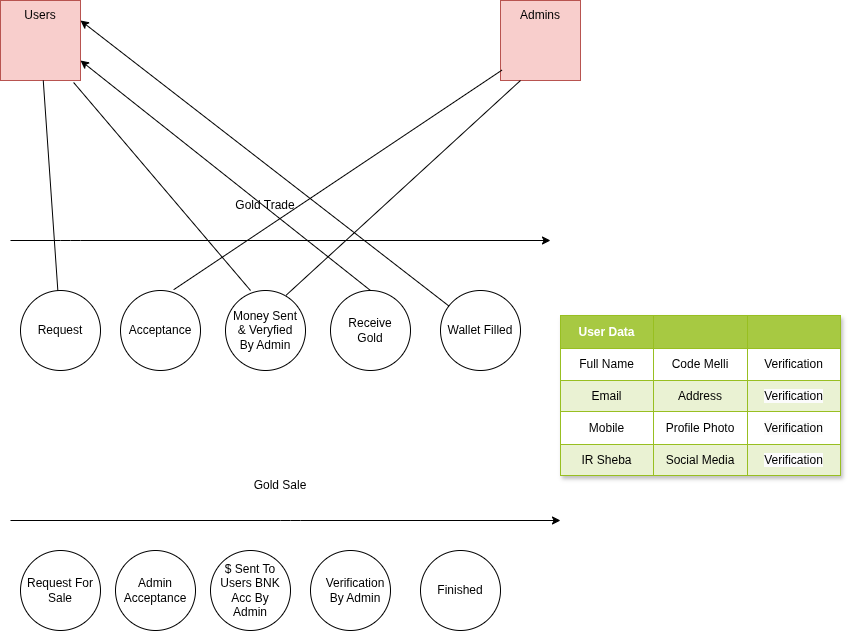

The diagram above was exported from draw.io. Its source (the exported page's mxGraphModel, read from the mxfile embedded in the PNG):
<mxGraphModel dx="2110" dy="938" grid="1" gridSize="10" guides="1" tooltips="1" connect="1" arrows="1" fold="1" page="1" pageScale="1" pageWidth="850" pageHeight="1100" math="0" shadow="0">
  <root>
    <mxCell id="0" />
    <mxCell id="1" parent="0" />
    <mxCell id="2" value="" style="whiteSpace=wrap;html=1;aspect=fixed;strokeColor=#b85450;fillColor=#f8cecc;" vertex="1" parent="1">
      <mxGeometry x="-850" width="80" height="80" as="geometry" />
    </mxCell>
    <mxCell id="3" value="Users" style="text;html=1;align=center;verticalAlign=middle;whiteSpace=wrap;rounded=0;" vertex="1" parent="1">
      <mxGeometry x="-840" width="60" height="30" as="geometry" />
    </mxCell>
    <mxCell id="4" value="" style="whiteSpace=wrap;html=1;aspect=fixed;strokeColor=#b85450;fillColor=#f8cecc;" vertex="1" parent="1">
      <mxGeometry x="-350" width="80" height="80" as="geometry" />
    </mxCell>
    <mxCell id="5" value="Admins" style="text;html=1;align=center;verticalAlign=middle;whiteSpace=wrap;rounded=0;" vertex="1" parent="1">
      <mxGeometry x="-340" width="60" height="30" as="geometry" />
    </mxCell>
    <mxCell id="6" value="" style="ellipse;whiteSpace=wrap;html=1;aspect=fixed;" vertex="1" parent="1">
      <mxGeometry x="-830" y="290" width="80" height="80" as="geometry" />
    </mxCell>
    <mxCell id="7" value="" style="endArrow=classic;html=1;" edge="1" parent="1">
      <mxGeometry width="50" height="50" relative="1" as="geometry">
        <mxPoint x="-840" y="240" as="sourcePoint" />
        <mxPoint x="-300" y="240" as="targetPoint" />
        <Array as="points">
          <mxPoint x="-780" y="240" />
        </Array>
      </mxGeometry>
    </mxCell>
    <mxCell id="8" value="Gold Trade" style="text;html=1;align=center;verticalAlign=middle;whiteSpace=wrap;rounded=0;" vertex="1" parent="1">
      <mxGeometry x="-630" y="190" width="90" height="30" as="geometry" />
    </mxCell>
    <mxCell id="9" value="" style="ellipse;whiteSpace=wrap;html=1;aspect=fixed;" vertex="1" parent="1">
      <mxGeometry x="-830" y="550" width="80" height="80" as="geometry" />
    </mxCell>
    <mxCell id="10" value="" style="endArrow=classic;html=1;" edge="1" parent="1">
      <mxGeometry width="50" height="50" relative="1" as="geometry">
        <mxPoint x="-840" y="520" as="sourcePoint" />
        <mxPoint x="-290" y="520" as="targetPoint" />
        <Array as="points">
          <mxPoint x="-560" y="520" />
        </Array>
      </mxGeometry>
    </mxCell>
    <mxCell id="11" value="Gold Sale" style="text;html=1;align=center;verticalAlign=middle;whiteSpace=wrap;rounded=0;" vertex="1" parent="1">
      <mxGeometry x="-600" y="470" width="60" height="30" as="geometry" />
    </mxCell>
    <mxCell id="12" value="Request" style="text;html=1;align=center;verticalAlign=middle;whiteSpace=wrap;rounded=0;" vertex="1" parent="1">
      <mxGeometry x="-825" y="315" width="70" height="30" as="geometry" />
    </mxCell>
    <mxCell id="13" value="" style="ellipse;whiteSpace=wrap;html=1;aspect=fixed;" vertex="1" parent="1">
      <mxGeometry x="-730" y="290" width="80" height="80" as="geometry" />
    </mxCell>
    <mxCell id="14" value="Acceptance" style="text;html=1;align=center;verticalAlign=middle;whiteSpace=wrap;rounded=0;" vertex="1" parent="1">
      <mxGeometry x="-725" y="315" width="70" height="30" as="geometry" />
    </mxCell>
    <mxCell id="15" value="" style="ellipse;whiteSpace=wrap;html=1;aspect=fixed;" vertex="1" parent="1">
      <mxGeometry x="-625" y="290" width="80" height="80" as="geometry" />
    </mxCell>
    <mxCell id="17" value="Money Sent &amp;amp; Veryfied By Admin" style="text;html=1;align=center;verticalAlign=middle;whiteSpace=wrap;rounded=0;" vertex="1" parent="1">
      <mxGeometry x="-620" y="315" width="70" height="30" as="geometry" />
    </mxCell>
    <mxCell id="18" value="" style="ellipse;whiteSpace=wrap;html=1;aspect=fixed;" vertex="1" parent="1">
      <mxGeometry x="-520" y="290" width="80" height="80" as="geometry" />
    </mxCell>
    <mxCell id="20" value="Receive Gold" style="text;html=1;align=center;verticalAlign=middle;whiteSpace=wrap;rounded=0;" vertex="1" parent="1">
      <mxGeometry x="-515" y="315" width="70" height="30" as="geometry" />
    </mxCell>
    <mxCell id="22" value="" style="ellipse;whiteSpace=wrap;html=1;aspect=fixed;" vertex="1" parent="1">
      <mxGeometry x="-410" y="290" width="80" height="80" as="geometry" />
    </mxCell>
    <mxCell id="23" value="Wallet Filled" style="text;html=1;align=center;verticalAlign=middle;whiteSpace=wrap;rounded=0;" vertex="1" parent="1">
      <mxGeometry x="-405" y="315" width="70" height="30" as="geometry" />
    </mxCell>
    <mxCell id="25" value="Request For Sale" style="text;html=1;align=center;verticalAlign=middle;whiteSpace=wrap;rounded=0;" vertex="1" parent="1">
      <mxGeometry x="-825" y="575" width="70" height="30" as="geometry" />
    </mxCell>
    <mxCell id="26" value="" style="ellipse;whiteSpace=wrap;html=1;aspect=fixed;" vertex="1" parent="1">
      <mxGeometry x="-735" y="550" width="80" height="80" as="geometry" />
    </mxCell>
    <mxCell id="27" value="Admin Acceptance" style="text;html=1;align=center;verticalAlign=middle;whiteSpace=wrap;rounded=0;" vertex="1" parent="1">
      <mxGeometry x="-730" y="575" width="70" height="30" as="geometry" />
    </mxCell>
    <mxCell id="28" value="" style="ellipse;whiteSpace=wrap;html=1;aspect=fixed;" vertex="1" parent="1">
      <mxGeometry x="-640" y="550" width="80" height="80" as="geometry" />
    </mxCell>
    <mxCell id="29" value="$ Sent To Users BNK Acc By Admin" style="text;html=1;align=center;verticalAlign=middle;whiteSpace=wrap;rounded=0;" vertex="1" parent="1">
      <mxGeometry x="-635" y="575" width="70" height="30" as="geometry" />
    </mxCell>
    <mxCell id="30" value="" style="ellipse;whiteSpace=wrap;html=1;aspect=fixed;" vertex="1" parent="1">
      <mxGeometry x="-540" y="550" width="80" height="80" as="geometry" />
    </mxCell>
    <mxCell id="32" value="Verification By Admin" style="text;html=1;align=center;verticalAlign=middle;whiteSpace=wrap;rounded=0;" vertex="1" parent="1">
      <mxGeometry x="-530" y="575" width="70" height="30" as="geometry" />
    </mxCell>
    <mxCell id="34" value="" style="ellipse;whiteSpace=wrap;html=1;aspect=fixed;" vertex="1" parent="1">
      <mxGeometry x="-430" y="550" width="80" height="80" as="geometry" />
    </mxCell>
    <mxCell id="35" value="Finished" style="text;html=1;align=center;verticalAlign=middle;whiteSpace=wrap;rounded=0;" vertex="1" parent="1">
      <mxGeometry x="-425" y="575" width="70" height="30" as="geometry" />
    </mxCell>
    <mxCell id="37" value="" style="endArrow=none;html=1;" edge="1" parent="1" source="6" target="2">
      <mxGeometry width="50" height="50" relative="1" as="geometry">
        <mxPoint x="-560" y="360" as="sourcePoint" />
        <mxPoint x="-510" y="310" as="targetPoint" />
      </mxGeometry>
    </mxCell>
    <mxCell id="38" value="" style="endArrow=none;html=1;entryX=0.017;entryY=0.871;entryDx=0;entryDy=0;entryPerimeter=0;exitX=0.665;exitY=-0.01;exitDx=0;exitDy=0;exitPerimeter=0;" edge="1" parent="1" source="13" target="4">
      <mxGeometry width="50" height="50" relative="1" as="geometry">
        <mxPoint x="-783" y="300" as="sourcePoint" />
        <mxPoint x="-797" y="90" as="targetPoint" />
      </mxGeometry>
    </mxCell>
    <mxCell id="39" value="" style="endArrow=none;html=1;entryX=0.914;entryY=1.025;entryDx=0;entryDy=0;entryPerimeter=0;exitX=0.313;exitY=0;exitDx=0;exitDy=0;exitPerimeter=0;" edge="1" parent="1" source="15" target="2">
      <mxGeometry width="50" height="50" relative="1" as="geometry">
        <mxPoint x="-783" y="300" as="sourcePoint" />
        <mxPoint x="-797" y="90" as="targetPoint" />
      </mxGeometry>
    </mxCell>
    <mxCell id="40" value="" style="endArrow=none;html=1;entryX=0.25;entryY=1;entryDx=0;entryDy=0;exitX=0.758;exitY=0.059;exitDx=0;exitDy=0;exitPerimeter=0;" edge="1" parent="1" source="15" target="4">
      <mxGeometry width="50" height="50" relative="1" as="geometry">
        <mxPoint x="-590" y="300" as="sourcePoint" />
        <mxPoint x="-767" y="92" as="targetPoint" />
      </mxGeometry>
    </mxCell>
    <mxCell id="42" value="" style="edgeStyle=none;html=1;entryX=1;entryY=0.75;entryDx=0;entryDy=0;exitX=0.5;exitY=0;exitDx=0;exitDy=0;" edge="1" parent="1" source="18" target="2">
      <mxGeometry relative="1" as="geometry">
        <mxPoint x="-585" y="315" as="sourcePoint" />
        <mxPoint x="-585" y="220" as="targetPoint" />
      </mxGeometry>
    </mxCell>
    <mxCell id="43" value="" style="edgeStyle=none;html=1;entryX=1;entryY=0.25;entryDx=0;entryDy=0;" edge="1" parent="1" source="22" target="2">
      <mxGeometry relative="1" as="geometry">
        <mxPoint x="-470" y="300" as="sourcePoint" />
        <mxPoint x="-760" y="70" as="targetPoint" />
      </mxGeometry>
    </mxCell>
    <mxCell id="44" value="Assets" style="childLayout=tableLayout;recursiveResize=0;strokeColor=#98bf21;fillColor=#A7C942;shadow=1;" vertex="1" parent="1">
      <mxGeometry x="-290" y="315" width="280" height="160" as="geometry" />
    </mxCell>
    <mxCell id="45" style="shape=tableRow;horizontal=0;startSize=0;swimlaneHead=0;swimlaneBody=0;top=0;left=0;bottom=0;right=0;dropTarget=0;collapsible=0;recursiveResize=0;expand=0;fontStyle=0;strokeColor=inherit;fillColor=#ffffff;" vertex="1" parent="44">
      <mxGeometry width="280" height="33" as="geometry" />
    </mxCell>
    <mxCell id="46" value="User Data" style="connectable=0;recursiveResize=0;strokeColor=inherit;fillColor=#A7C942;align=center;fontStyle=1;fontColor=#FFFFFF;html=1;" vertex="1" parent="45">
      <mxGeometry width="93" height="33" as="geometry">
        <mxRectangle width="93" height="33" as="alternateBounds" />
      </mxGeometry>
    </mxCell>
    <mxCell id="47" value="" style="connectable=0;recursiveResize=0;strokeColor=inherit;fillColor=#A7C942;align=center;fontStyle=1;fontColor=#FFFFFF;html=1;" vertex="1" parent="45">
      <mxGeometry x="93" width="94" height="33" as="geometry">
        <mxRectangle width="94" height="33" as="alternateBounds" />
      </mxGeometry>
    </mxCell>
    <mxCell id="48" value="" style="connectable=0;recursiveResize=0;strokeColor=inherit;fillColor=#A7C942;align=center;fontStyle=1;fontColor=#FFFFFF;html=1;" vertex="1" parent="45">
      <mxGeometry x="187" width="93" height="33" as="geometry">
        <mxRectangle width="93" height="33" as="alternateBounds" />
      </mxGeometry>
    </mxCell>
    <mxCell id="49" value="" style="shape=tableRow;horizontal=0;startSize=0;swimlaneHead=0;swimlaneBody=0;top=0;left=0;bottom=0;right=0;dropTarget=0;collapsible=0;recursiveResize=0;expand=0;fontStyle=0;strokeColor=inherit;fillColor=#ffffff;" vertex="1" parent="44">
      <mxGeometry y="33" width="280" height="32" as="geometry" />
    </mxCell>
    <mxCell id="50" value="Full Name" style="connectable=0;recursiveResize=0;strokeColor=inherit;fillColor=inherit;align=center;whiteSpace=wrap;html=1;" vertex="1" parent="49">
      <mxGeometry width="93" height="32" as="geometry">
        <mxRectangle width="93" height="32" as="alternateBounds" />
      </mxGeometry>
    </mxCell>
    <mxCell id="51" value="Code Melli" style="connectable=0;recursiveResize=0;strokeColor=inherit;fillColor=inherit;align=center;whiteSpace=wrap;html=1;" vertex="1" parent="49">
      <mxGeometry x="93" width="94" height="32" as="geometry">
        <mxRectangle width="94" height="32" as="alternateBounds" />
      </mxGeometry>
    </mxCell>
    <mxCell id="52" value="Verification" style="connectable=0;recursiveResize=0;strokeColor=inherit;fillColor=inherit;align=center;whiteSpace=wrap;html=1;" vertex="1" parent="49">
      <mxGeometry x="187" width="93" height="32" as="geometry">
        <mxRectangle width="93" height="32" as="alternateBounds" />
      </mxGeometry>
    </mxCell>
    <mxCell id="53" value="" style="shape=tableRow;horizontal=0;startSize=0;swimlaneHead=0;swimlaneBody=0;top=0;left=0;bottom=0;right=0;dropTarget=0;collapsible=0;recursiveResize=0;expand=0;fontStyle=1;strokeColor=inherit;fillColor=#EAF2D3;" vertex="1" parent="44">
      <mxGeometry y="65" width="280" height="31" as="geometry" />
    </mxCell>
    <mxCell id="54" value="Email" style="connectable=0;recursiveResize=0;strokeColor=inherit;fillColor=inherit;whiteSpace=wrap;html=1;" vertex="1" parent="53">
      <mxGeometry width="93" height="31" as="geometry">
        <mxRectangle width="93" height="31" as="alternateBounds" />
      </mxGeometry>
    </mxCell>
    <mxCell id="55" value="Address" style="connectable=0;recursiveResize=0;strokeColor=inherit;fillColor=inherit;whiteSpace=wrap;html=1;" vertex="1" parent="53">
      <mxGeometry x="93" width="94" height="31" as="geometry">
        <mxRectangle width="94" height="31" as="alternateBounds" />
      </mxGeometry>
    </mxCell>
    <mxCell id="56" value="&lt;span style=&quot;color: rgb(0, 0, 0); font-family: Helvetica; font-size: 12px; font-style: normal; font-variant-ligatures: normal; font-variant-caps: normal; font-weight: 400; letter-spacing: normal; orphans: 2; text-align: center; text-indent: 0px; text-transform: none; widows: 2; word-spacing: 0px; -webkit-text-stroke-width: 0px; white-space: normal; background-color: rgb(251, 251, 251); text-decoration-thickness: initial; text-decoration-style: initial; text-decoration-color: initial; display: inline !important; float: none;&quot;&gt;Verification&lt;/span&gt;" style="connectable=0;recursiveResize=0;strokeColor=inherit;fillColor=inherit;whiteSpace=wrap;html=1;" vertex="1" parent="53">
      <mxGeometry x="187" width="93" height="31" as="geometry">
        <mxRectangle width="93" height="31" as="alternateBounds" />
      </mxGeometry>
    </mxCell>
    <mxCell id="57" value="" style="shape=tableRow;horizontal=0;startSize=0;swimlaneHead=0;swimlaneBody=0;top=0;left=0;bottom=0;right=0;dropTarget=0;collapsible=0;recursiveResize=0;expand=0;fontStyle=0;strokeColor=inherit;fillColor=#ffffff;" vertex="1" parent="44">
      <mxGeometry y="96" width="280" height="33" as="geometry" />
    </mxCell>
    <mxCell id="58" value="Mobile" style="connectable=0;recursiveResize=0;strokeColor=inherit;fillColor=inherit;fontStyle=0;align=center;whiteSpace=wrap;html=1;" vertex="1" parent="57">
      <mxGeometry width="93" height="33" as="geometry">
        <mxRectangle width="93" height="33" as="alternateBounds" />
      </mxGeometry>
    </mxCell>
    <mxCell id="59" value="Profile Photo" style="connectable=0;recursiveResize=0;strokeColor=inherit;fillColor=inherit;fontStyle=0;align=center;whiteSpace=wrap;html=1;" vertex="1" parent="57">
      <mxGeometry x="93" width="94" height="33" as="geometry">
        <mxRectangle width="94" height="33" as="alternateBounds" />
      </mxGeometry>
    </mxCell>
    <mxCell id="60" value="&lt;span style=&quot;color: rgb(0, 0, 0); font-family: Helvetica; font-size: 12px; font-style: normal; font-variant-ligatures: normal; font-variant-caps: normal; font-weight: 400; letter-spacing: normal; orphans: 2; text-align: center; text-indent: 0px; text-transform: none; widows: 2; word-spacing: 0px; -webkit-text-stroke-width: 0px; white-space: normal; background-color: rgb(251, 251, 251); text-decoration-thickness: initial; text-decoration-style: initial; text-decoration-color: initial; display: inline !important; float: none;&quot;&gt;Verification&lt;/span&gt;" style="connectable=0;recursiveResize=0;strokeColor=inherit;fillColor=inherit;fontStyle=0;align=center;whiteSpace=wrap;html=1;" vertex="1" parent="57">
      <mxGeometry x="187" width="93" height="33" as="geometry">
        <mxRectangle width="93" height="33" as="alternateBounds" />
      </mxGeometry>
    </mxCell>
    <mxCell id="61" value="" style="shape=tableRow;horizontal=0;startSize=0;swimlaneHead=0;swimlaneBody=0;top=0;left=0;bottom=0;right=0;dropTarget=0;collapsible=0;recursiveResize=0;expand=0;fontStyle=1;strokeColor=inherit;fillColor=#EAF2D3;" vertex="1" parent="44">
      <mxGeometry y="129" width="280" height="31" as="geometry" />
    </mxCell>
    <mxCell id="62" value="IR Sheba" style="connectable=0;recursiveResize=0;strokeColor=inherit;fillColor=inherit;whiteSpace=wrap;html=1;" vertex="1" parent="61">
      <mxGeometry width="93" height="31" as="geometry">
        <mxRectangle width="93" height="31" as="alternateBounds" />
      </mxGeometry>
    </mxCell>
    <mxCell id="63" value="Social Media" style="connectable=0;recursiveResize=0;strokeColor=inherit;fillColor=inherit;whiteSpace=wrap;html=1;" vertex="1" parent="61">
      <mxGeometry x="93" width="94" height="31" as="geometry">
        <mxRectangle width="94" height="31" as="alternateBounds" />
      </mxGeometry>
    </mxCell>
    <mxCell id="64" value="&lt;span style=&quot;color: rgb(0, 0, 0); font-family: Helvetica; font-size: 12px; font-style: normal; font-variant-ligatures: normal; font-variant-caps: normal; font-weight: 400; letter-spacing: normal; orphans: 2; text-align: center; text-indent: 0px; text-transform: none; widows: 2; word-spacing: 0px; -webkit-text-stroke-width: 0px; white-space: normal; background-color: rgb(251, 251, 251); text-decoration-thickness: initial; text-decoration-style: initial; text-decoration-color: initial; display: inline !important; float: none;&quot;&gt;Verification&lt;/span&gt;" style="connectable=0;recursiveResize=0;strokeColor=inherit;fillColor=inherit;whiteSpace=wrap;html=1;" vertex="1" parent="61">
      <mxGeometry x="187" width="93" height="31" as="geometry">
        <mxRectangle width="93" height="31" as="alternateBounds" />
      </mxGeometry>
    </mxCell>
  </root>
</mxGraphModel>